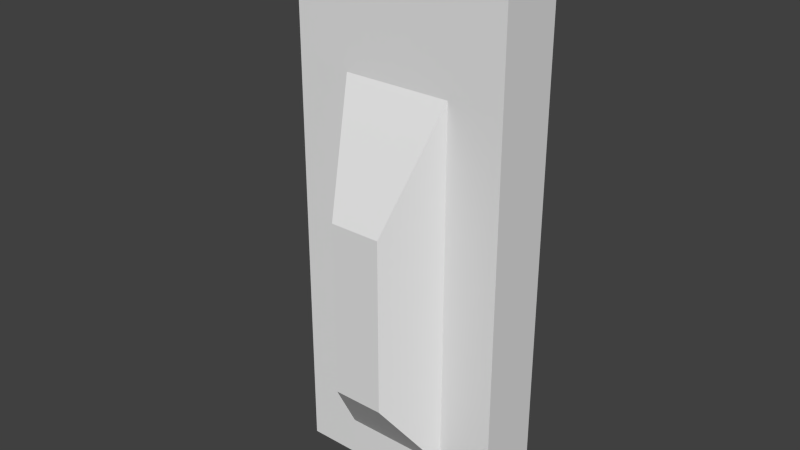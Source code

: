 # Source: enemy.blend  (saved by Blender 2.63.0; exported with 4.5.12 LTS)
import bpy
from mathutils import Matrix  # noqa: F401  (used for matrix-valued properties, if any)

bpy.ops.wm.read_factory_settings(use_empty=True)
scene = bpy.context.scene
scene.name = 'Scene'

# ---- collections
col_collection_1 = bpy.data.collections.new('Collection 1'); scene.collection.children.link(col_collection_1)

# ---- world
world_world = bpy.data.worlds.new('World'); scene.world = world_world
world_world.color = (0.05088, 0.05088, 0.05088)
world_world.use_sun_shadow = False
world_world.sun_shadow_jitter_overblur = 0.0
world_world.cycles.sampling_method = 'MANUAL'
world_world.cycles.sample_map_resolution = 256

# ---- meshes
me_cube_001 = bpy.data.meshes.new('Cube.001')
me_cube_001.from_pydata([(-1.0, -1.0, -1.0), (-1.0, 1.0, -1.0), (1.0, 1.0, -1.0), (1.0, -1.0, -1.0), (-1.0, -1.0, 1.0), (-1.0, 1.0, 1.0), (1.0, 1.0, 1.0), (1.0, -1.0, 1.0), (-1.0, -1.0, -0.477), (1.0, -1.0, -0.477), (0.0, -1.0, 1.0), (0.0, -1.0, -1.0), (0.0, -1.0, -0.477), (-1.0, -1.0, 0.8536), (-0.5, -1.0, 1.0), (1.0, -1.0, 0.8536), (0.5, -1.0, 1.0), (0.0, -1.0, 0.8536), (0.5, -1.0, -0.477), (-0.5, -1.0, -0.477), (0.5, -1.0, 0.8536), (-0.5, -1.0, 0.8536), (0.0, -2.65, -0.06062), (0.0, -2.65, 0.5714), (0.2344, -2.65, -0.06062), (-0.2344, -2.65, -0.06062), (0.2344, -2.65, 0.5714), (-0.2344, -2.65, 0.5714)], [], [(4, 5, 1, 0, 8, 13), (5, 6, 2, 1), (6, 7, 15, 9, 3, 2), (12, 19, 8, 0, 11), (0, 1, 2, 3, 11), (7, 6, 5, 4, 14, 10, 16), (9, 18, 12, 11, 3), (19, 12, 22, 25), (21, 13, 8, 19), (15, 20, 18, 9), (7, 16, 20, 15), (16, 10, 17, 20), (27, 23, 17, 21), (10, 14, 21, 17), (14, 4, 13, 21), (26, 23, 22, 24), (23, 27, 25, 22), (24, 22, 12, 18), (21, 19, 25, 27), (26, 24, 18, 20), (23, 26, 20, 17)])
me_cube_001.use_remesh_preserve_volume = False
me_cube_001.use_remesh_preserve_attributes = False
me_cube_001.use_mirror_vertex_groups = False
me_cube_001.update()

# ---- objects
ob_cube = bpy.data.objects.new('Cube', me_cube_001)

# ---- transforms, parenting, visibility, modifiers, constraints
ob_cube.location = (0.0, 0.0, 0.0)
ob_cube.scale = (1.48, 0.45, -3.766)
ob_cube.lineart.crease_threshold = 0.0

# ---- collection membership
col_collection_1.objects.link(ob_cube)

# ---- scene / render settings (as saved in the file)
scene.frame_start = 1; scene.frame_end = 250; scene.frame_set(0)
scene.render.engine = 'BLENDER_EEVEE_NEXT'
scene.render.image_settings.color_mode = 'RGB'
scene.render.image_settings.compression = 90
scene.render.resolution_percentage = 50
scene.render.dither_intensity = 0.0
scene.render.bake_margin = 2
scene.render.bake_bias = 0.0
scene.cycles.use_denoising = False
scene.cycles.samples = 10
scene.cycles.sampling_pattern = 'TABULATED_SOBOL'
scene.cycles.light_sampling_threshold = 0.0
scene.cycles.use_adaptive_sampling = False
scene.cycles.use_light_tree = False
scene.cycles.blur_glossy = 0.0
scene.cycles.volume_bounces = 1
scene.cycles.pixel_filter_type = 'GAUSSIAN'
scene.cycles.sample_clamp_indirect = 0.0
scene.view_settings.view_transform = 'Standard'
bpy.context.view_layer.update()

# ---- added for rendering (the .blend has no active camera and no usable light): camera, sun
cam_auto = bpy.data.cameras.new('AutoCamera')
cam_auto.lens = 50.0
cam_auto.sensor_width = 36.0
cam_auto.clip_end = 1000.0
ob_auto_camera = bpy.data.objects.new('AutoCamera', cam_auto)
scene.collection.objects.link(ob_auto_camera)
ob_auto_camera.location = (7.64001, -9.53922, 6.11201)
ob_auto_camera.rotation_euler = (1.09748, -7.21219e-08, 0.694738)
scene.camera = ob_auto_camera
light_auto_sun = bpy.data.lights.new('AutoSun', 'SUN')
light_auto_sun.energy = 3.0
light_auto_sun.angle = 0.0523599
ob_auto_sun = bpy.data.objects.new('AutoSun', light_auto_sun)
scene.collection.objects.link(ob_auto_sun)
ob_auto_sun.rotation_euler = (0.872665, 0.174533, 0.523599)
bpy.context.view_layer.update()
